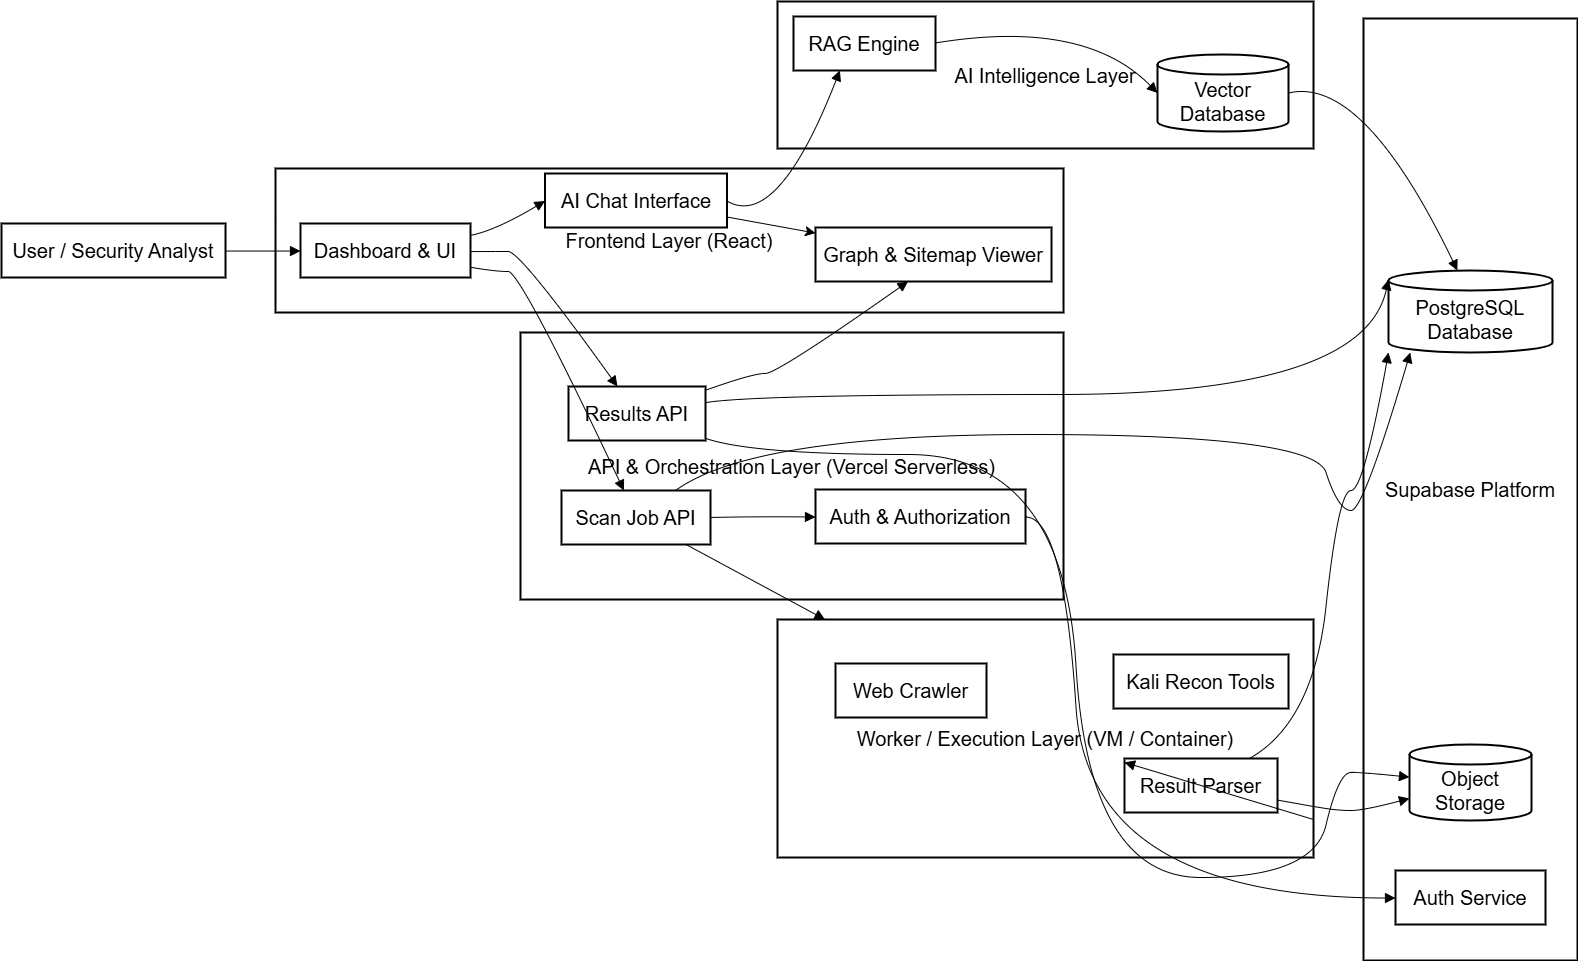

The diagram above was exported from draw.io. Its source (the exported page's mxGraphModel, read from the mxfile embedded in the PNG):
<mxGraphModel dx="2084" dy="1320" grid="0" gridSize="10" guides="1" tooltips="1" connect="1" arrows="1" fold="1" page="0" pageScale="1" pageWidth="850" pageHeight="1100" math="0" shadow="0">
  <root>
    <mxCell id="0" />
    <mxCell id="1" parent="0" />
    <mxCell id="B5qkoOw9o3-tfKcsHsnZ-41" parent="1" style="whiteSpace=wrap;strokeWidth=2;fontSize=20;" value="AI Intelligence Layer" vertex="1">
      <mxGeometry height="147" width="536" x="1151" y="27" as="geometry" />
    </mxCell>
    <mxCell id="B5qkoOw9o3-tfKcsHsnZ-42" parent="1" style="whiteSpace=wrap;strokeWidth=2;fontSize=20;" value="Worker / Execution Layer (VM / Container)" vertex="1">
      <mxGeometry height="238" width="536" x="1151" y="645" as="geometry" />
    </mxCell>
    <mxCell id="B5qkoOw9o3-tfKcsHsnZ-43" parent="1" style="whiteSpace=wrap;strokeWidth=2;fontSize=20;" value="Supabase Platform" vertex="1">
      <mxGeometry height="942" width="214" x="1737" y="44" as="geometry" />
    </mxCell>
    <mxCell id="B5qkoOw9o3-tfKcsHsnZ-44" parent="1" style="whiteSpace=wrap;strokeWidth=2;fontSize=20;" value="API &amp; Orchestration Layer (Vercel Serverless)" vertex="1">
      <mxGeometry height="267" width="543" x="894" y="358" as="geometry" />
    </mxCell>
    <mxCell id="B5qkoOw9o3-tfKcsHsnZ-45" parent="1" style="whiteSpace=wrap;strokeWidth=2;fontSize=20;" value="Frontend Layer (React)" vertex="1">
      <mxGeometry height="144" width="788" x="649" y="194" as="geometry" />
    </mxCell>
    <mxCell id="B5qkoOw9o3-tfKcsHsnZ-46" parent="1" style="whiteSpace=wrap;strokeWidth=2;fontSize=20;" value="User / Security Analyst" vertex="1">
      <mxGeometry height="54" width="224" x="375" y="249" as="geometry" />
    </mxCell>
    <mxCell id="B5qkoOw9o3-tfKcsHsnZ-47" parent="1" style="whiteSpace=wrap;strokeWidth=2;fontSize=20;" value="Dashboard &amp; UI" vertex="1">
      <mxGeometry height="54" width="170" x="674" y="249" as="geometry" />
    </mxCell>
    <mxCell id="B5qkoOw9o3-tfKcsHsnZ-48" parent="1" style="whiteSpace=wrap;strokeWidth=2;fontSize=20;" value="Graph &amp; Sitemap Viewer" vertex="1">
      <mxGeometry height="54" width="236" x="1189" y="253" as="geometry" />
    </mxCell>
    <mxCell id="B5qkoOw9o3-tfKcsHsnZ-80" edge="1" parent="1" source="B5qkoOw9o3-tfKcsHsnZ-49" style="edgeStyle=none;curved=1;rounded=1;orthogonalLoop=1;jettySize=auto;html=1;fontSize=20;startSize=8;endSize=8;" target="B5qkoOw9o3-tfKcsHsnZ-48" value="">
      <mxGeometry relative="1" as="geometry" />
    </mxCell>
    <mxCell id="B5qkoOw9o3-tfKcsHsnZ-49" parent="1" style="whiteSpace=wrap;strokeWidth=2;fontSize=20;" value="AI Chat Interface" vertex="1">
      <mxGeometry height="54" width="182" x="918.5" y="199" as="geometry" />
    </mxCell>
    <mxCell id="B5qkoOw9o3-tfKcsHsnZ-50" parent="1" style="whiteSpace=wrap;strokeWidth=2;fontSize=20;" value="Auth &amp; Authorization" vertex="1">
      <mxGeometry height="54" width="210" x="1189" y="515" as="geometry" />
    </mxCell>
    <mxCell id="B5qkoOw9o3-tfKcsHsnZ-51" parent="1" style="whiteSpace=wrap;strokeWidth=2;fontSize=20;" value="Scan Job API" vertex="1">
      <mxGeometry height="54" width="149" x="935" y="516" as="geometry" />
    </mxCell>
    <mxCell id="B5qkoOw9o3-tfKcsHsnZ-52" parent="1" style="whiteSpace=wrap;strokeWidth=2;fontSize=20;" value="Results API" vertex="1">
      <mxGeometry height="54" width="137" x="942" y="412" as="geometry" />
    </mxCell>
    <mxCell id="B5qkoOw9o3-tfKcsHsnZ-53" parent="1" style="shape=cylinder3;boundedLbl=1;backgroundOutline=1;size=10;strokeWidth=2;whiteSpace=wrap;fontSize=20;" value="PostgreSQL Database" vertex="1">
      <mxGeometry height="82" width="164" x="1762" y="296" as="geometry" />
    </mxCell>
    <mxCell id="B5qkoOw9o3-tfKcsHsnZ-54" parent="1" style="shape=cylinder3;boundedLbl=1;backgroundOutline=1;size=10;strokeWidth=2;whiteSpace=wrap;fontSize=20;" value="Object Storage" vertex="1">
      <mxGeometry height="76" width="122" x="1783" y="770" as="geometry" />
    </mxCell>
    <mxCell id="B5qkoOw9o3-tfKcsHsnZ-55" parent="1" style="whiteSpace=wrap;strokeWidth=2;fontSize=20;" value="Auth Service" vertex="1">
      <mxGeometry height="54" width="150" x="1769" y="896" as="geometry" />
    </mxCell>
    <mxCell id="B5qkoOw9o3-tfKcsHsnZ-56" parent="1" style="whiteSpace=wrap;strokeWidth=2;fontSize=20;" value="Web Crawler" vertex="1">
      <mxGeometry height="54" width="151" x="1209" y="689" as="geometry" />
    </mxCell>
    <mxCell id="B5qkoOw9o3-tfKcsHsnZ-57" parent="1" style="whiteSpace=wrap;strokeWidth=2;fontSize=20;" value="Kali Recon Tools" vertex="1">
      <mxGeometry height="54" width="175" x="1487" y="680" as="geometry" />
    </mxCell>
    <mxCell id="B5qkoOw9o3-tfKcsHsnZ-58" parent="1" style="whiteSpace=wrap;strokeWidth=2;fontSize=20;" value="Result Parser" vertex="1">
      <mxGeometry height="54" width="153" x="1498" y="784" as="geometry" />
    </mxCell>
    <mxCell id="B5qkoOw9o3-tfKcsHsnZ-59" parent="1" style="shape=cylinder3;boundedLbl=1;backgroundOutline=1;size=10;strokeWidth=2;whiteSpace=wrap;fontSize=20;" value="Vector Database" vertex="1">
      <mxGeometry height="77" width="131" x="1531" y="80" as="geometry" />
    </mxCell>
    <mxCell id="B5qkoOw9o3-tfKcsHsnZ-60" parent="1" style="whiteSpace=wrap;strokeWidth=2;fontSize=20;" value="RAG Engine" vertex="1">
      <mxGeometry height="54" width="142" x="1167" y="42" as="geometry" />
    </mxCell>
    <mxCell id="B5qkoOw9o3-tfKcsHsnZ-61" edge="1" parent="1" source="B5qkoOw9o3-tfKcsHsnZ-46" style="curved=1;startArrow=none;endArrow=block;exitX=1;exitY=0.51;entryX=0;entryY=0.51;rounded=0;fontSize=20;startSize=8;endSize=8;" target="B5qkoOw9o3-tfKcsHsnZ-47" value="">
      <mxGeometry relative="1" as="geometry">
        <Array as="points" />
      </mxGeometry>
    </mxCell>
    <mxCell id="B5qkoOw9o3-tfKcsHsnZ-62" edge="1" parent="1" source="B5qkoOw9o3-tfKcsHsnZ-47" style="curved=1;startArrow=none;endArrow=block;exitX=1;exitY=0.81;entryX=0.42;entryY=0.01;rounded=0;fontSize=20;startSize=8;endSize=8;" target="B5qkoOw9o3-tfKcsHsnZ-51" value="">
      <mxGeometry relative="1" as="geometry">
        <Array as="points">
          <mxPoint x="869" y="297" />
          <mxPoint x="894" y="297" />
        </Array>
      </mxGeometry>
    </mxCell>
    <mxCell id="B5qkoOw9o3-tfKcsHsnZ-63" edge="1" parent="1" source="B5qkoOw9o3-tfKcsHsnZ-47" style="curved=1;startArrow=none;endArrow=block;exitX=1;exitY=0.52;entryX=0.36;entryY=0.01;rounded=0;fontSize=20;startSize=8;endSize=8;" target="B5qkoOw9o3-tfKcsHsnZ-52" value="">
      <mxGeometry relative="1" as="geometry">
        <Array as="points">
          <mxPoint x="869" y="277" />
          <mxPoint x="894" y="277" />
        </Array>
      </mxGeometry>
    </mxCell>
    <mxCell id="B5qkoOw9o3-tfKcsHsnZ-64" edge="1" parent="1" source="B5qkoOw9o3-tfKcsHsnZ-47" style="curved=1;startArrow=none;endArrow=block;exitX=1;exitY=0.22;entryX=0;entryY=0.51;rounded=0;fontSize=20;startSize=8;endSize=8;" target="B5qkoOw9o3-tfKcsHsnZ-49" value="">
      <mxGeometry relative="1" as="geometry">
        <Array as="points">
          <mxPoint x="869" y="256" />
        </Array>
      </mxGeometry>
    </mxCell>
    <mxCell id="B5qkoOw9o3-tfKcsHsnZ-65" edge="1" parent="1" source="B5qkoOw9o3-tfKcsHsnZ-51" style="curved=1;startArrow=none;endArrow=block;exitX=1.01;exitY=0.5;entryX=0;entryY=0.51;rounded=0;fontSize=20;startSize=8;endSize=8;" target="B5qkoOw9o3-tfKcsHsnZ-50" value="">
      <mxGeometry relative="1" as="geometry">
        <Array as="points">
          <mxPoint x="1126" y="542" />
        </Array>
      </mxGeometry>
    </mxCell>
    <mxCell id="B5qkoOw9o3-tfKcsHsnZ-66" edge="1" parent="1" source="B5qkoOw9o3-tfKcsHsnZ-50" style="curved=1;startArrow=none;endArrow=block;exitX=1;exitY=0.51;entryX=0;entryY=0.51;rounded=0;fontSize=20;startSize=8;endSize=8;" target="B5qkoOw9o3-tfKcsHsnZ-55" value="">
      <mxGeometry relative="1" as="geometry">
        <Array as="points">
          <mxPoint x="1437" y="542" />
          <mxPoint x="1462" y="923" />
        </Array>
      </mxGeometry>
    </mxCell>
    <mxCell id="B5qkoOw9o3-tfKcsHsnZ-67" edge="1" parent="1" source="B5qkoOw9o3-tfKcsHsnZ-51" style="curved=1;startArrow=none;endArrow=block;exitX=0.76;exitY=0.01;entryX=0.14;entryY=0.99;rounded=0;fontSize=20;startSize=8;endSize=8;" target="B5qkoOw9o3-tfKcsHsnZ-53" value="">
      <mxGeometry relative="1" as="geometry">
        <Array as="points">
          <mxPoint x="1126" y="460" />
          <mxPoint x="1687" y="460" />
          <mxPoint x="1712" y="536" />
          <mxPoint x="1737" y="536" />
        </Array>
      </mxGeometry>
    </mxCell>
    <mxCell id="B5qkoOw9o3-tfKcsHsnZ-68" edge="1" parent="1" source="B5qkoOw9o3-tfKcsHsnZ-58" style="curved=1;startArrow=none;endArrow=block;exitX=1;exitY=0.77;entryX=0;entryY=0.71;rounded=0;fontSize=20;startSize=8;endSize=8;" target="B5qkoOw9o3-tfKcsHsnZ-54" value="">
      <mxGeometry relative="1" as="geometry">
        <Array as="points">
          <mxPoint x="1687" y="832" />
          <mxPoint x="1712" y="836" />
          <mxPoint x="1737" y="836" />
        </Array>
      </mxGeometry>
    </mxCell>
    <mxCell id="B5qkoOw9o3-tfKcsHsnZ-69" edge="1" parent="1" source="B5qkoOw9o3-tfKcsHsnZ-58" style="curved=1;startArrow=none;endArrow=block;exitX=0.81;exitY=0.01;entryX=0.01;entryY=0.99;rounded=0;fontSize=20;startSize=8;endSize=8;" target="B5qkoOw9o3-tfKcsHsnZ-53" value="">
      <mxGeometry relative="1" as="geometry">
        <Array as="points">
          <mxPoint x="1687" y="748" />
          <mxPoint x="1712" y="516" />
          <mxPoint x="1737" y="516" />
        </Array>
      </mxGeometry>
    </mxCell>
    <mxCell id="B5qkoOw9o3-tfKcsHsnZ-70" edge="1" parent="1" source="B5qkoOw9o3-tfKcsHsnZ-52" style="curved=1;startArrow=none;endArrow=block;exitX=1;exitY=0.3;entryX=0;entryY=0.11;rounded=0;fontSize=20;startSize=8;endSize=8;" target="B5qkoOw9o3-tfKcsHsnZ-53" value="">
      <mxGeometry relative="1" as="geometry">
        <Array as="points">
          <mxPoint x="1126" y="420" />
          <mxPoint x="1737" y="420" />
        </Array>
      </mxGeometry>
    </mxCell>
    <mxCell id="B5qkoOw9o3-tfKcsHsnZ-71" edge="1" parent="1" source="B5qkoOw9o3-tfKcsHsnZ-52" style="curved=1;startArrow=none;endArrow=block;exitX=1;exitY=0.96;entryX=0;entryY=0.43;rounded=0;fontSize=20;startSize=8;endSize=8;" target="B5qkoOw9o3-tfKcsHsnZ-54" value="">
      <mxGeometry relative="1" as="geometry">
        <Array as="points">
          <mxPoint x="1126" y="480" />
          <mxPoint x="1437" y="480" />
          <mxPoint x="1462" y="903" />
          <mxPoint x="1687" y="903" />
          <mxPoint x="1712" y="798" />
          <mxPoint x="1737" y="798" />
        </Array>
      </mxGeometry>
    </mxCell>
    <mxCell id="B5qkoOw9o3-tfKcsHsnZ-72" edge="1" parent="1" source="B5qkoOw9o3-tfKcsHsnZ-52" style="curved=1;startArrow=none;endArrow=block;exitX=1;exitY=0.07;entryX=0.39;entryY=1.01;rounded=0;fontSize=20;startSize=8;endSize=8;" target="B5qkoOw9o3-tfKcsHsnZ-48" value="">
      <mxGeometry relative="1" as="geometry">
        <Array as="points">
          <mxPoint x="1126" y="399" />
          <mxPoint x="1151" y="399" />
        </Array>
      </mxGeometry>
    </mxCell>
    <mxCell id="B5qkoOw9o3-tfKcsHsnZ-73" edge="1" parent="1" source="B5qkoOw9o3-tfKcsHsnZ-49" style="curved=1;startArrow=none;endArrow=block;exitX=1;exitY=0.51;entryX=0.33;entryY=0.99;rounded=0;fontSize=20;startSize=8;endSize=8;" target="B5qkoOw9o3-tfKcsHsnZ-60" value="">
      <mxGeometry relative="1" as="geometry">
        <Array as="points">
          <mxPoint x="1151" y="256" />
        </Array>
      </mxGeometry>
    </mxCell>
    <mxCell id="B5qkoOw9o3-tfKcsHsnZ-74" edge="1" parent="1" source="B5qkoOw9o3-tfKcsHsnZ-60" style="curved=1;startArrow=none;endArrow=block;exitX=1;exitY=0.49;entryX=0;entryY=0.5;rounded=0;fontSize=20;startSize=8;endSize=8;" target="B5qkoOw9o3-tfKcsHsnZ-59" value="">
      <mxGeometry relative="1" as="geometry">
        <Array as="points">
          <mxPoint x="1458" y="44" />
        </Array>
      </mxGeometry>
    </mxCell>
    <mxCell id="B5qkoOw9o3-tfKcsHsnZ-75" edge="1" parent="1" source="B5qkoOw9o3-tfKcsHsnZ-59" style="curved=1;startArrow=none;endArrow=block;exitX=1;exitY=0.5;entryX=0.42;entryY=0;rounded=0;fontSize=20;startSize=8;endSize=8;" target="B5qkoOw9o3-tfKcsHsnZ-53" value="">
      <mxGeometry relative="1" as="geometry">
        <Array as="points">
          <mxPoint x="1737" y="101" />
        </Array>
      </mxGeometry>
    </mxCell>
    <mxCell id="B5qkoOw9o3-tfKcsHsnZ-76" edge="1" parent="1" source="B5qkoOw9o3-tfKcsHsnZ-51" style="curved=1;startArrow=none;endArrow=block;rounded=0;fontSize=20;startSize=8;endSize=8;" target="B5qkoOw9o3-tfKcsHsnZ-42" value="">
      <mxGeometry relative="1" as="geometry">
        <Array as="points" />
      </mxGeometry>
    </mxCell>
    <mxCell id="B5qkoOw9o3-tfKcsHsnZ-79" edge="1" parent="1" source="B5qkoOw9o3-tfKcsHsnZ-42" style="curved=1;startArrow=none;endArrow=block;rounded=0;fontSize=20;startSize=8;endSize=8;" target="B5qkoOw9o3-tfKcsHsnZ-58" value="">
      <mxGeometry relative="1" as="geometry">
        <Array as="points" />
      </mxGeometry>
    </mxCell>
  </root>
</mxGraphModel>